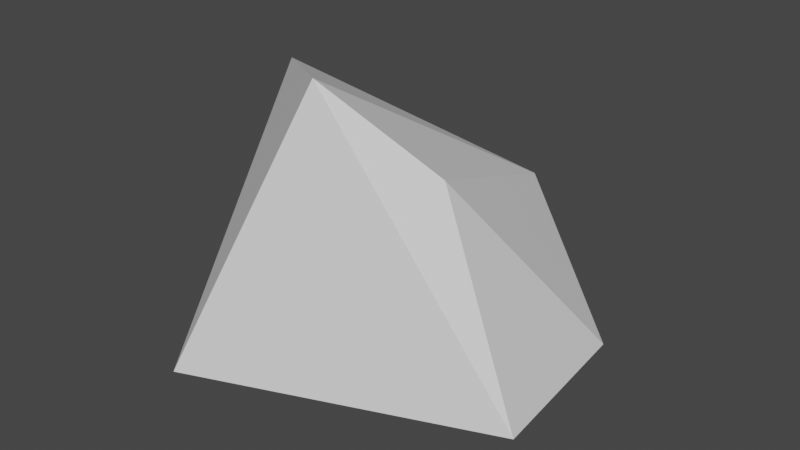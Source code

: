 # Source: Gold_1.blend  (saved by Blender 3.5.10; exported with 4.5.12 LTS)
import bpy
from mathutils import Matrix  # noqa: F401  (used for matrix-valued properties, if any)

bpy.ops.wm.read_factory_settings(use_empty=True)
scene = bpy.context.scene
scene.name = 'Scene'

# ---- collections
col_collection = bpy.data.collections.new('Collection'); scene.collection.children.link(col_collection)

# ---- materials (node trees are filled in below, after node groups)
mat_material = bpy.data.materials.new('Material')
mat_material.alpha_threshold = 0.0
mat_material.use_transparent_shadow = False
mat_material.roughness = 0.5
mat_material.line_color = (0.0, 0.0, 0.0, 1.0)

# ---- material node trees
mat_material.use_nodes = True; mat_material.node_tree.nodes.clear()
_N = mat_material.node_tree.nodes; _L = mat_material.node_tree.links
n0 = _N.new('ShaderNodeOutputMaterial'); n0.name = 'Material Output'; n0.location = (300, 300)
n1 = _N.new('ShaderNodeBsdfPrincipled'); n1.name = 'Principled BSDF'; n1.location = (10, 300)
n1.distribution = 'GGX'
n1.subsurface_method = 'RANDOM_WALK_SKIN'
n1.inputs[3].default_value = 1.45
n1.inputs[27].default_value = (0.0, 0.0, 0.0, 1.0)
n1.inputs[28].default_value = 1.0
_L.new(n1.outputs[0], n0.inputs[0])
n0.is_active_output = True

# ---- world
world_world = bpy.data.worlds.new('World'); scene.world = world_world
world_world.use_nodes = True; world_world.node_tree.nodes.clear()
_N = world_world.node_tree.nodes; _L = world_world.node_tree.links
n0 = _N.new('ShaderNodeOutputWorld'); n0.name = 'World Output'; n0.location = (300, 300)
n1 = _N.new('ShaderNodeBackground'); n1.name = 'Background'; n1.location = (10, 300)
n1.inputs[0].default_value = (0.05088, 0.05088, 0.05088, 1.0)
_L.new(n1.outputs[0], n0.inputs[0])
n0.is_active_output = True
world_world.color = (0.05088, 0.05088, 0.05088)
world_world.use_sun_shadow = False
world_world.sun_shadow_jitter_overblur = 0.0

# ---- meshes
me_cube = bpy.data.meshes.new('Cube')
me_cube.from_pydata([(-0.1497, 3.692, -0.3874), (2.456, 1.936, -2.053), (0.7934, -0.1872, 1.121), (2.883, -1.247, -1.845), (-4.061, 1.604, 1.469), (-2.096, 1.361, -3.1), (-1.0, -1.0, 2.491), (-2.598, -2.78, -2.318)], [], [(0, 4, 6, 2), (3, 2, 6, 7), (7, 6, 4, 5), (5, 1, 3, 7), (1, 0, 2, 3), (5, 4, 0, 1)])
_uv = me_cube.uv_layers.new(name='UVMap')
_uv.uv.foreach_set('vector', [2.499, -1.468, 2.499, 0.04707, 1.224, -0.2392, 1.24, -0.9949, 1.222, 0.3317, 0.126, -0.133, -0.3105, -0.7501, 1.222, -1.468, 1.015, 0.5126, 1.015, 2.205, -0.2564, 1.902, -0.3105, 0.3335, 2.32, 0.6319, 2.287, 2.114, 1.273, 2.114, 1.016, 0.3335, -1.321, 1.448, -0.3181, 0.9494, -0.3181, 2.294, -1.499, 2.447, -1.499, -0.4409, -0.3124, -1.468, -0.3124, 0.04707, -0.9789, 0.9476])
me_cube.materials.append(mat_material)
me_cube.use_mirror_vertex_groups = False
me_cube.update()

# ---- objects
ob_gold_1 = bpy.data.objects.new('Gold_1', me_cube)

# ---- transforms, parenting, visibility, modifiers, constraints
ob_gold_1.location = (0.0, 0.0, 0.0)
ob_gold_1.lock_rotations_4d = False
ob_gold_1.empty_display_type = 'ARROWS'
ob_gold_1.lineart.crease_threshold = 0.0

# ---- collection membership
col_collection.objects.link(ob_gold_1)

# ---- scene / render settings (as saved in the file)
scene.frame_start = 1; scene.frame_end = 250; scene.frame_set(1)
scene.render.engine = 'BLENDER_EEVEE_NEXT'
scene.cycles.sampling_pattern = 'TABULATED_SOBOL'
scene.view_settings.view_transform = 'Filmic'
bpy.context.view_layer.update()

# ---- added for rendering (the .blend has no active camera and no usable light): camera, sun
cam_auto = bpy.data.cameras.new('AutoCamera')
cam_auto.lens = 50.0
cam_auto.sensor_width = 36.0
cam_auto.clip_end = 1000.0
ob_auto_camera = bpy.data.objects.new('AutoCamera', cam_auto)
scene.collection.objects.link(ob_auto_camera)
ob_auto_camera.location = (9.60436, -11.7765, 7.85045)
ob_auto_camera.rotation_euler = (1.09748, -7.21219e-08, 0.694738)
scene.camera = ob_auto_camera
light_auto_sun = bpy.data.lights.new('AutoSun', 'SUN')
light_auto_sun.energy = 3.0
light_auto_sun.angle = 0.0523599
ob_auto_sun = bpy.data.objects.new('AutoSun', light_auto_sun)
scene.collection.objects.link(ob_auto_sun)
ob_auto_sun.rotation_euler = (0.872665, 0.174533, 0.523599)
bpy.context.view_layer.update()
